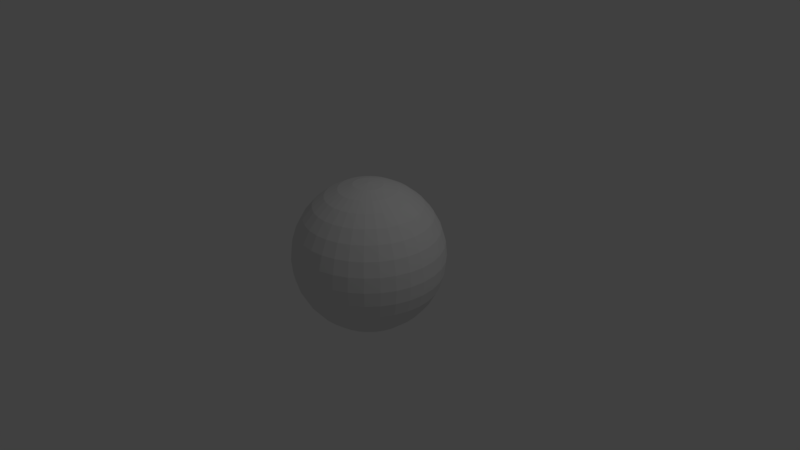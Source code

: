 # Source: sphere_tex.blend  (saved by Blender 2.78.0; exported with 4.5.12 LTS)
import bpy
from mathutils import Matrix  # noqa: F401  (used for matrix-valued properties, if any)

bpy.ops.wm.read_factory_settings(use_empty=True)
scene = bpy.context.scene
scene.name = 'Scene'

# ---- collections
col_collection_1 = bpy.data.collections.new('Collection 1'); scene.collection.children.link(col_collection_1)

# ---- materials (node trees are filled in below, after node groups)
mat_material_001 = bpy.data.materials.new('Material.001')
mat_material_001.alpha_threshold = 0.0
mat_material_001.use_transparent_shadow = False
mat_material_001.roughness = 0.5

# ---- material node trees

# ---- world
world_world = bpy.data.worlds.new('World'); scene.world = world_world
world_world.color = (0.05088, 0.05088, 0.05088)
world_world.use_sun_shadow = False
world_world.sun_shadow_jitter_overblur = 0.0
world_world.cycles.sampling_method = 'MANUAL'

# ---- cameras
cam_camera = bpy.data.cameras.new('Camera')
cam_camera.clip_end = 100.0
cam_camera.lens = 35.0
cam_camera.sensor_width = 32.0
cam_camera.sensor_height = 18.0
cam_camera.ortho_scale = 7.314
cam_camera.dof.focus_distance = 0.0
cam_camera.dof.aperture_fstop = 128.0

# ---- lights
light_lamp = bpy.data.lights.new('Lamp', 'POINT')
light_lamp.transmission_factor = 0.0
light_lamp.cutoff_distance = 30.0
light_lamp.energy = 100.0
light_lamp.shadow_buffer_clip_start = 1.001
light_lamp.shadow_soft_size = 0.1
light_lamp.shadow_maximum_resolution = 0.006
light_lamp.use_absolute_resolution = True

# ---- meshes
me_sphere = bpy.data.meshes.new('Sphere')
me_sphere.from_pydata([(0.03806, 0.1913, 0.9808), (0.07466, 0.3753, 0.9239), (0.1084, 0.5449, 0.8315), (0.1379, 0.6935, 0.7071), (0.1622, 0.8155, 0.5556), (0.1802, 0.9061, 0.3827), (0.1913, 0.9619, 0.1951), (0.1951, 0.9808, 7.55e-08), (0.1913, 0.9619, -0.1951), (0.1802, 0.9061, -0.3827), (0.1622, 0.8155, -0.5556), (0.1379, 0.6935, -0.7071), (0.1084, 0.5449, -0.8315), (0.07466, 0.3753, -0.9239), (0.03806, 0.1913, -0.9808), (0.07466, 0.1802, 0.9808), (0.1464, 0.3536, 0.9239), (0.2126, 0.5133, 0.8315), (0.2706, 0.6533, 0.7071), (0.3182, 0.7682, 0.5556), (0.3536, 0.8536, 0.3827), (0.3753, 0.9061, 0.1951), (0.3827, 0.9239, 7.55e-08), (0.3753, 0.9061, -0.1951), (0.3536, 0.8536, -0.3827), (0.3182, 0.7682, -0.5556), (0.2706, 0.6533, -0.7071), (0.2126, 0.5133, -0.8315), (0.1464, 0.3536, -0.9239), (0.07466, 0.1802, -0.9808), (0.1084, 0.1622, 0.9808), (0.2126, 0.3182, 0.9239), (0.3087, 0.4619, 0.8315), (0.3928, 0.5879, 0.7071), (0.4619, 0.6913, 0.5556), (0.5133, 0.7682, 0.3827), (0.5449, 0.8155, 0.1951), (0.5556, 0.8315, 7.55e-08), (0.5449, 0.8155, -0.1951), (0.5133, 0.7682, -0.3827), (0.4619, 0.6913, -0.5556), (0.3928, 0.5879, -0.7071), (0.3087, 0.4619, -0.8315), (0.2126, 0.3182, -0.9239), (0.1084, 0.1622, -0.9808), (0.1379, 0.1379, 0.9808), (0.2706, 0.2706, 0.9239), (0.3928, 0.3928, 0.8315), (0.5, 0.5, 0.7071), (0.5879, 0.5879, 0.5556), (0.6533, 0.6533, 0.3827), (0.6935, 0.6935, 0.1951), (0.7071, 0.7071, 7.55e-08), (0.6935, 0.6935, -0.1951), (0.6533, 0.6533, -0.3827), (0.5879, 0.5879, -0.5556), (0.5, 0.5, -0.7071), (0.3928, 0.3928, -0.8315), (0.2706, 0.2706, -0.9239), (0.1379, 0.1379, -0.9808), (0.1622, 0.1084, 0.9808), (0.3182, 0.2126, 0.9239), (0.4619, 0.3087, 0.8315), (0.5879, 0.3928, 0.7071), (0.6913, 0.4619, 0.5556), (0.7682, 0.5133, 0.3827), (0.8155, 0.5449, 0.1951), (0.8315, 0.5556, 7.55e-08), (0.8155, 0.5449, -0.1951), (0.7682, 0.5133, -0.3827), (0.6913, 0.4619, -0.5556), (0.5879, 0.3928, -0.7071), (0.4619, 0.3087, -0.8315), (0.3182, 0.2126, -0.9239), (0.1622, 0.1084, -0.9808), (0.1802, 0.07466, 0.9808), (0.3536, 0.1464, 0.9239), (0.5133, 0.2126, 0.8315), (0.6533, 0.2706, 0.7071), (0.7682, 0.3182, 0.5556), (0.8536, 0.3536, 0.3827), (0.9061, 0.3753, 0.1951), (0.9239, 0.3827, 7.55e-08), (0.9061, 0.3753, -0.1951), (0.8536, 0.3536, -0.3827), (0.7682, 0.3182, -0.5556), (0.6533, 0.2706, -0.7071), (0.5133, 0.2126, -0.8315), (0.3536, 0.1464, -0.9239), (0.1802, 0.07466, -0.9808), (0.1913, 0.03806, 0.9808), (0.3753, 0.07466, 0.9239), (0.5449, 0.1084, 0.8315), (0.6935, 0.1379, 0.7071), (0.8155, 0.1622, 0.5556), (0.9061, 0.1802, 0.3827), (0.9619, 0.1913, 0.1951), (0.9808, 0.1951, 7.55e-08), (0.9619, 0.1913, -0.1951), (0.9061, 0.1802, -0.3827), (0.8155, 0.1622, -0.5556), (0.6935, 0.1379, -0.7071), (0.5449, 0.1084, -0.8315), (0.3753, 0.07466, -0.9239), (0.1913, 0.03806, -0.9808), (0.1951, -3.266e-07, 0.9808), (0.3827, -3.192e-07, 0.9239), (0.5556, -3.117e-07, 0.8315), (0.7071, -3.192e-07, 0.7071), (0.8315, -3.341e-07, 0.5556), (0.9239, -2.745e-07, 0.3827), (0.9808, -3.937e-07, 0.1951), (1.0, -3.788e-07, 7.55e-08), (0.9808, -3.937e-07, -0.1951), (0.9239, -2.298e-07, -0.3827), (0.8315, -3.341e-07, -0.5556), (0.7071, -3.192e-07, -0.7071), (0.5556, -3.415e-07, -0.8315), (0.3827, -3.043e-07, -0.9239), (0.1951, -3.08e-07, -0.9808), (0.1913, -0.03806, 0.9808), (0.3753, -0.07466, 0.9239), (0.5449, -0.1084, 0.8315), (0.6935, -0.138, 0.7071), (0.8155, -0.1622, 0.5556), (0.9061, -0.1802, 0.3827), (0.9619, -0.1913, 0.1951), (0.9808, -0.1951, 7.55e-08), (0.9619, -0.1913, -0.1951), (0.9061, -0.1802, -0.3827), (0.8155, -0.1622, -0.5556), (0.6935, -0.138, -0.7071), (0.5449, -0.1084, -0.8315), (0.3753, -0.07466, -0.9239), (0.1913, -0.03806, -0.9808), (0.1802, -0.07466, 0.9808), (0.3536, -0.1464, 0.9239), (0.5133, -0.2126, 0.8315), (0.6533, -0.2706, 0.7071), (0.7682, -0.3182, 0.5556), (0.8536, -0.3536, 0.3827), (0.9061, -0.3753, 0.1951), (0.9239, -0.3827, 7.55e-08), (0.9061, -0.3753, -0.1951), (0.8536, -0.3536, -0.3827), (0.7682, -0.3182, -0.5556), (0.6533, -0.2706, -0.7071), (0.5133, -0.2126, -0.8315), (0.3536, -0.1464, -0.9239), (0.1802, -0.07466, -0.9808), (0.1622, -0.1084, 0.9808), (0.3182, -0.2126, 0.9239), (0.4619, -0.3087, 0.8315), (0.5879, -0.3928, 0.7071), (0.6913, -0.4619, 0.5556), (0.7682, -0.5133, 0.3827), (0.8155, -0.5449, 0.1951), (0.8315, -0.5556, 7.55e-08), (0.8155, -0.5449, -0.1951), (0.7682, -0.5133, -0.3827), (0.6913, -0.4619, -0.5556), (0.5879, -0.3928, -0.7071), (0.4619, -0.3087, -0.8315), (0.3182, -0.2126, -0.9239), (0.1622, -0.1084, -0.9808), (0.1379, -0.138, 0.9808), (0.2706, -0.2706, 0.9239), (0.3928, -0.3928, 0.8315), (0.5, -0.5, 0.7071), (0.5879, -0.5879, 0.5556), (0.6533, -0.6533, 0.3827), (0.6935, -0.6935, 0.1951), (0.7071, -0.7071, 7.55e-08), (0.6935, -0.6935, -0.1951), (0.6533, -0.6533, -0.3827), (0.5879, -0.5879, -0.5556), (0.5, -0.5, -0.7071), (0.3928, -0.3928, -0.8315), (0.2706, -0.2706, -0.9239), (0.1379, -0.138, -0.9808), (0.1084, -0.1622, 0.9808), (0.2126, -0.3182, 0.9239), (0.3087, -0.4619, 0.8315), (0.3928, -0.5879, 0.7071), (0.4619, -0.6913, 0.5556), (0.5133, -0.7682, 0.3827), (0.5449, -0.8155, 0.1951), (0.5556, -0.8315, 7.55e-08), (0.5449, -0.8155, -0.1951), (0.5133, -0.7682, -0.3827), (0.4619, -0.6913, -0.5556), (0.3928, -0.5879, -0.7071), (0.3087, -0.4619, -0.8315), (0.2126, -0.3182, -0.9239), (0.1084, -0.1622, -0.9808), (0.07466, -0.1802, 0.9808), (0.1464, -0.3536, 0.9239), (0.2126, -0.5133, 0.8315), (0.2706, -0.6533, 0.7071), (0.3182, -0.7682, 0.5556), (0.3536, -0.8536, 0.3827), (0.3753, -0.9061, 0.1951), (0.3827, -0.9239, 7.55e-08), (0.3753, -0.9061, -0.1951), (0.3536, -0.8536, -0.3827), (0.3182, -0.7682, -0.5556), (0.2706, -0.6533, -0.7071), (0.2126, -0.5133, -0.8315), (0.1464, -0.3536, -0.9239), (0.07466, -0.1802, -0.9808), (0.03806, -0.1913, 0.9808), (0.07466, -0.3753, 0.9239), (0.1084, -0.5449, 0.8315), (0.1379, -0.6935, 0.7071), (0.1622, -0.8155, 0.5556), (0.1802, -0.9061, 0.3827), (0.1913, -0.9619, 0.1951), (0.1951, -0.9808, 7.55e-08), (0.1913, -0.9619, -0.1951), (0.1802, -0.9061, -0.3827), (0.1622, -0.8155, -0.5556), (0.1379, -0.6935, -0.7071), (0.1084, -0.5449, -0.8315), (0.07466, -0.3753, -0.9239), (0.03806, -0.1913, -0.9808), (-7.212e-09, -0.1951, 0.9808), (4.122e-08, -0.3827, 0.9239), (2.632e-08, -0.5556, 0.8315), (-2.584e-08, -0.7071, 0.7071), (-8.544e-08, -0.8315, 0.5556), (6.357e-08, -0.9239, 0.3827), (-8.544e-08, -0.9808, 0.1951), (-1.003e-07, -1.0, 7.55e-08), (-8.544e-08, -0.9808, -0.1951), (6.357e-08, -0.9239, -0.3827), (-8.544e-08, -0.8315, -0.5556), (-2.584e-08, -0.7071, -0.7071), (-1.094e-08, -0.5556, -0.8315), (3.964e-09, -0.3827, -0.9239), (3.964e-09, -0.1951, -0.9808), (-0.03806, -0.1913, 0.9808), (-0.07466, -0.3753, 0.9239), (-0.1084, -0.5449, 0.8315), (-0.1379, -0.6935, 0.7071), (-0.1622, -0.8155, 0.5556), (-0.1802, -0.9061, 0.3827), (-0.1913, -0.9619, 0.1951), (-0.1951, -0.9808, 7.55e-08), (-0.1913, -0.9619, -0.1951), (-0.1802, -0.9061, -0.3827), (-0.1622, -0.8155, -0.5556), (-0.1379, -0.6935, -0.7071), (-0.1084, -0.5449, -0.8315), (-0.07466, -0.3753, -0.9239), (-0.03806, -0.1913, -0.9808), (-0.07466, -0.1802, 0.9808), (-0.1464, -0.3536, 0.9239), (-0.2126, -0.5133, 0.8315), (-0.2706, -0.6533, 0.7071), (-0.3182, -0.7682, 0.5556), (-0.3536, -0.8536, 0.3827), (-0.3753, -0.9061, 0.1951), (-0.3827, -0.9239, 7.55e-08), (-0.3753, -0.9061, -0.1951), (-0.3536, -0.8536, -0.3827), (-0.3182, -0.7682, -0.5556), (-0.2706, -0.6533, -0.7071), (-0.2126, -0.5133, -0.8315), (-0.1464, -0.3536, -0.9239), (-0.07466, -0.1802, -0.9808), (-0.1084, -0.1622, 0.9808), (-0.2126, -0.3182, 0.9239), (-0.3087, -0.4619, 0.8315), (-0.3928, -0.5879, 0.7071), (-0.4619, -0.6913, 0.5556), (-0.5133, -0.7682, 0.3827), (-0.5449, -0.8155, 0.1951), (-0.5556, -0.8315, 7.55e-08), (-0.5449, -0.8155, -0.1951), (-0.5133, -0.7682, -0.3827), (-0.4619, -0.6913, -0.5556), (-0.3928, -0.5879, -0.7071), (-0.3087, -0.4619, -0.8315), (-0.2126, -0.3182, -0.9239), (-0.1084, -0.1622, -0.9808), (-0.1379, -0.138, 0.9808), (-0.2706, -0.2706, 0.9239), (-0.3928, -0.3928, 0.8315), (-0.5, -0.5, 0.7071), (-0.5879, -0.5879, 0.5556), (-0.6533, -0.6533, 0.3827), (-0.6935, -0.6935, 0.1951), (-0.7071, -0.7071, 7.55e-08), (-0.6935, -0.6935, -0.1951), (-0.6533, -0.6533, -0.3827), (-0.5879, -0.5879, -0.5556), (-0.5, -0.5, -0.7071), (-0.3928, -0.3928, -0.8315), (-0.2706, -0.2706, -0.9239), (-0.1379, -0.1379, -0.9808), (-2.709e-07, -5.069e-07, 1.0), (-0.1622, -0.1084, 0.9808), (-0.3182, -0.2126, 0.9239), (-0.4619, -0.3087, 0.8315), (-0.5879, -0.3928, 0.7071), (-0.6913, -0.4619, 0.5556), (-0.7682, -0.5133, 0.3827), (-0.8155, -0.5449, 0.1951), (-0.8315, -0.5556, 7.55e-08), (-0.8155, -0.5449, -0.1951), (-0.7682, -0.5133, -0.3827), (-0.6913, -0.4619, -0.5556), (-0.5879, -0.3928, -0.7071), (-0.4619, -0.3087, -0.8315), (-0.3182, -0.2126, -0.9239), (-0.1622, -0.1084, -0.9808), (-0.1802, -0.07466, 0.9808), (-0.3536, -0.1464, 0.9239), (-0.5133, -0.2126, 0.8315), (-0.6533, -0.2706, 0.7071), (-0.7682, -0.3182, 0.5556), (-0.8536, -0.3536, 0.3827), (-0.9061, -0.3753, 0.1951), (-0.9239, -0.3827, 7.55e-08), (-0.9061, -0.3753, -0.1951), (-0.8536, -0.3536, -0.3827), (-0.7682, -0.3182, -0.5556), (-0.6533, -0.2706, -0.7071), (-0.5133, -0.2126, -0.8315), (-0.3536, -0.1464, -0.9239), (-0.1802, -0.07466, -0.9808), (-0.1913, -0.03806, 0.9808), (-0.3753, -0.07466, 0.9239), (-0.5449, -0.1084, 0.8315), (-0.6935, -0.1379, 0.7071), (-0.8155, -0.1622, 0.5556), (-0.9061, -0.1802, 0.3827), (-0.9619, -0.1913, 0.1951), (-0.9808, -0.1951, 7.55e-08), (-0.9619, -0.1913, -0.1951), (-0.9061, -0.1802, -0.3827), (-0.8155, -0.1622, -0.5556), (-0.6935, -0.1379, -0.7071), (-0.5449, -0.1084, -0.8315), (-0.3753, -0.07466, -0.9239), (-0.1913, -0.03806, -0.9808), (-0.1951, -3.117e-07, 0.9808), (-0.3827, -2.819e-07, 0.9239), (-0.5556, -2.819e-07, 0.8315), (-0.7071, -1.851e-07, 0.7071), (-0.8315, -1.404e-07, 0.5556), (-0.9239, -3.192e-07, 0.3827), (-0.9808, -9.567e-08, 0.1951), (-1.0, -1.404e-07, 7.55e-08), (-0.9808, -9.567e-08, -0.1951), (-0.9239, -3.192e-07, -0.3827), (-0.8315, -1.404e-07, -0.5556), (-0.7071, -1.851e-07, -0.7071), (-0.5556, -2.596e-07, -0.8315), (-0.3827, -2.521e-07, -0.9239), (-0.1951, -3.155e-07, -0.9808), (-0.1913, 0.03806, 0.9808), (-0.3753, 0.07466, 0.9239), (-0.5449, 0.1084, 0.8315), (-0.6935, 0.1379, 0.7071), (-0.8155, 0.1622, 0.5556), (-0.9061, 0.1802, 0.3827), (-0.9619, 0.1913, 0.1951), (-0.9808, 0.1951, 7.55e-08), (-0.9619, 0.1913, -0.1951), (-0.9061, 0.1802, -0.3827), (-0.8155, 0.1622, -0.5556), (-0.6935, 0.1379, -0.7071), (-0.5449, 0.1084, -0.8315), (-0.3753, 0.07466, -0.9239), (-0.1913, 0.03806, -0.9808), (-0.1802, 0.07466, 0.9808), (-0.3536, 0.1464, 0.9239), (-0.5133, 0.2126, 0.8315), (-0.6533, 0.2706, 0.7071), (-0.7682, 0.3182, 0.5556), (-0.8536, 0.3536, 0.3827), (-0.9061, 0.3753, 0.1951), (-0.9239, 0.3827, 7.55e-08), (-0.9061, 0.3753, -0.1951), (-0.8536, 0.3536, -0.3827), (-0.7682, 0.3182, -0.5556), (-0.6533, 0.2706, -0.7071), (-0.5133, 0.2126, -0.8315), (-0.3536, 0.1464, -0.9239), (-0.1802, 0.07466, -0.9808), (-0.1622, 0.1084, 0.9808), (-0.3182, 0.2126, 0.9239), (-0.4619, 0.3087, 0.8315), (-0.5879, 0.3928, 0.7071), (-0.6913, 0.4619, 0.5556), (-0.7682, 0.5133, 0.3827), (-0.8155, 0.5449, 0.1951), (-0.8315, 0.5556, 7.55e-08), (-0.8155, 0.5449, -0.1951), (-0.7682, 0.5133, -0.3827), (-0.6913, 0.4619, -0.5556), (-0.5879, 0.3928, -0.7071), (-0.4619, 0.3087, -0.8315), (-0.3182, 0.2126, -0.9239), (-0.1622, 0.1084, -0.9808), (-0.1379, 0.1379, 0.9808), (-0.2706, 0.2706, 0.9239), (-0.3928, 0.3928, 0.8315), (-0.5, 0.5, 0.7071), (-0.5879, 0.5879, 0.5556), (-0.6533, 0.6533, 0.3827), (-0.6935, 0.6935, 0.1951), (-0.7071, 0.7071, 7.55e-08), (-0.6935, 0.6935, -0.1951), (-0.6533, 0.6533, -0.3827), (-0.5879, 0.5879, -0.5556), (-0.5, 0.5, -0.7071), (-0.3928, 0.3928, -0.8315), (-0.2706, 0.2706, -0.9239), (-0.1379, 0.1379, -0.9808), (-0.1084, 0.1622, 0.9808), (-0.2126, 0.3182, 0.9239), (-0.3087, 0.4619, 0.8315), (-0.3928, 0.5879, 0.7071), (-0.4619, 0.6913, 0.5556), (-0.5133, 0.7682, 0.3827), (-0.5449, 0.8155, 0.1951), (-0.5556, 0.8315, 7.55e-08), (-0.5449, 0.8155, -0.1951), (-0.5133, 0.7682, -0.3827), (-0.4619, 0.6913, -0.5556), (-0.3928, 0.5879, -0.7071), (-0.3087, 0.4619, -0.8315), (-0.2126, 0.3182, -0.9239), (-0.1084, 0.1622, -0.9808), (-0.07466, 0.1802, 0.9808), (-0.1464, 0.3536, 0.9239), (-0.2126, 0.5133, 0.8315), (-0.2706, 0.6533, 0.7071), (-0.3182, 0.7682, 0.5556), (-0.3536, 0.8536, 0.3827), (-0.3753, 0.9061, 0.1951), (-0.3827, 0.9239, 7.55e-08), (-0.3753, 0.9061, -0.1951), (-0.3536, 0.8536, -0.3827), (-0.3182, 0.7682, -0.5556), (-0.2706, 0.6533, -0.7071), (-0.2126, 0.5133, -0.8315), (-0.1464, 0.3536, -0.9239), (-0.07466, 0.1802, -0.9808), (-0.03806, 0.1913, 0.9808), (-0.07466, 0.3753, 0.9239), (-0.1084, 0.5449, 0.8315), (-0.1379, 0.6935, 0.7071), (-0.1622, 0.8155, 0.5556), (-0.1802, 0.9061, 0.3827), (-0.1913, 0.9619, 0.1951), (-0.1951, 0.9808, 7.55e-08), (-0.1913, 0.9619, -0.1951), (-0.1802, 0.9061, -0.3827), (-0.1622, 0.8155, -0.5556), (-0.1379, 0.6935, -0.7071), (-0.1084, 0.5449, -0.8315), (-0.07466, 0.3753, -0.9239), (-0.03806, 0.1913, -0.9808), (3.749e-08, 0.1951, 0.9808), (7.847e-08, 0.3827, 0.9239), (1.083e-07, 0.5556, 0.8315), (1.53e-07, 0.7071, 0.7071), (2.722e-07, 0.8315, 0.5556), (6.357e-08, 0.9239, 0.3827), (2.573e-07, 0.9808, 0.1951), (2.722e-07, 1.0, 7.55e-08), (2.573e-07, 0.9808, -0.1951), (6.357e-08, 0.9239, -0.3827), (2.722e-07, 0.8315, -0.5556), (1.53e-07, 0.7071, -0.7071), (1.232e-07, 0.5556, -0.8315), (7.847e-08, 0.3827, -0.9239), (1.514e-08, 0.1951, -0.9808), (0.0, -3.258e-07, -1.0)], [], [(473, 472, 6, 7), (466, 300, 0), (481, 480, 14), (474, 473, 7, 8), (467, 466, 0, 1), (475, 474, 8, 9), (468, 467, 1, 2), (476, 475, 9, 10), (469, 468, 2, 3), (477, 476, 10, 11), (470, 469, 3, 4), (478, 477, 11, 12), (471, 470, 4, 5), (479, 478, 12, 13), (472, 471, 5, 6), (480, 479, 13, 14), (6, 5, 20, 21), (14, 13, 28, 29), (7, 6, 21, 22), (0, 300, 15), (481, 14, 29), (8, 7, 22, 23), (1, 0, 15, 16), (9, 8, 23, 24), (2, 1, 16, 17), (10, 9, 24, 25), (3, 2, 17, 18), (11, 10, 25, 26), (4, 3, 18, 19), (12, 11, 26, 27), (5, 4, 19, 20), (13, 12, 27, 28), (25, 24, 39, 40), (18, 17, 32, 33), (26, 25, 40, 41), (19, 18, 33, 34), (27, 26, 41, 42), (20, 19, 34, 35), (28, 27, 42, 43), (21, 20, 35, 36), (29, 28, 43, 44), (22, 21, 36, 37), (15, 300, 30), (481, 29, 44), (23, 22, 37, 38), (16, 15, 30, 31), (24, 23, 38, 39), (17, 16, 31, 32), (44, 43, 58, 59), (37, 36, 51, 52), (30, 300, 45), (481, 44, 59), (38, 37, 52, 53), (31, 30, 45, 46), (39, 38, 53, 54), (32, 31, 46, 47), (40, 39, 54, 55), (33, 32, 47, 48), (41, 40, 55, 56), (34, 33, 48, 49), (42, 41, 56, 57), (35, 34, 49, 50), (43, 42, 57, 58), (36, 35, 50, 51), (48, 47, 62, 63), (56, 55, 70, 71), (49, 48, 63, 64), (57, 56, 71, 72), (50, 49, 64, 65), (58, 57, 72, 73), (51, 50, 65, 66), (59, 58, 73, 74), (52, 51, 66, 67), (45, 300, 60), (481, 59, 74), (53, 52, 67, 68), (46, 45, 60, 61), (54, 53, 68, 69), (47, 46, 61, 62), (55, 54, 69, 70), (67, 66, 81, 82), (60, 300, 75), (481, 74, 89), (68, 67, 82, 83), (61, 60, 75, 76), (69, 68, 83, 84), (62, 61, 76, 77), (70, 69, 84, 85), (63, 62, 77, 78), (71, 70, 85, 86), (64, 63, 78, 79), (72, 71, 86, 87), (65, 64, 79, 80), (73, 72, 87, 88), (66, 65, 80, 81), (74, 73, 88, 89), (86, 85, 100, 101), (79, 78, 93, 94), (87, 86, 101, 102), (80, 79, 94, 95), (88, 87, 102, 103), (81, 80, 95, 96), (89, 88, 103, 104), (82, 81, 96, 97), (75, 300, 90), (481, 89, 104), (83, 82, 97, 98), (76, 75, 90, 91), (84, 83, 98, 99), (77, 76, 91, 92), (85, 84, 99, 100), (78, 77, 92, 93), (481, 104, 119), (98, 97, 112, 113), (91, 90, 105, 106), (99, 98, 113, 114), (92, 91, 106, 107), (100, 99, 114, 115), (93, 92, 107, 108), (101, 100, 115, 116), (94, 93, 108, 109), (102, 101, 116, 117), (95, 94, 109, 110), (103, 102, 117, 118), (96, 95, 110, 111), (104, 103, 118, 119), (97, 96, 111, 112), (90, 300, 105), (117, 116, 131, 132), (110, 109, 124, 125), (118, 117, 132, 133), (111, 110, 125, 126), (119, 118, 133, 134), (112, 111, 126, 127), (105, 300, 120), (481, 119, 134), (113, 112, 127, 128), (106, 105, 120, 121), (114, 113, 128, 129), (107, 106, 121, 122), (115, 114, 129, 130), (108, 107, 122, 123), (116, 115, 130, 131), (109, 108, 123, 124), (121, 120, 135, 136), (129, 128, 143, 144), (122, 121, 136, 137), (130, 129, 144, 145), (123, 122, 137, 138), (131, 130, 145, 146), (124, 123, 138, 139), (132, 131, 146, 147), (125, 124, 139, 140), (133, 132, 147, 148), (126, 125, 140, 141), (134, 133, 148, 149), (127, 126, 141, 142), (120, 300, 135), (481, 134, 149), (128, 127, 142, 143), (140, 139, 154, 155), (148, 147, 162, 163), (141, 140, 155, 156), (149, 148, 163, 164), (142, 141, 156, 157), (135, 300, 150), (481, 149, 164), (143, 142, 157, 158), (136, 135, 150, 151), (144, 143, 158, 159), (137, 136, 151, 152), (145, 144, 159, 160), (138, 137, 152, 153), (146, 145, 160, 161), (139, 138, 153, 154), (147, 146, 161, 162), (159, 158, 173, 174), (152, 151, 166, 167), (160, 159, 174, 175), (153, 152, 167, 168), (161, 160, 175, 176), (154, 153, 168, 169), (162, 161, 176, 177), (155, 154, 169, 170), (163, 162, 177, 178), (156, 155, 170, 171), (164, 163, 178, 179), (157, 156, 171, 172), (150, 300, 165), (481, 164, 179), (158, 157, 172, 173), (151, 150, 165, 166), (178, 177, 192, 193), (171, 170, 185, 186), (179, 178, 193, 194), (172, 171, 186, 187), (165, 300, 180), (481, 179, 194), (173, 172, 187, 188), (166, 165, 180, 181), (174, 173, 188, 189), (167, 166, 181, 182), (175, 174, 189, 190), (168, 167, 182, 183), (176, 175, 190, 191), (169, 168, 183, 184), (177, 176, 191, 192), (170, 169, 184, 185), (182, 181, 196, 197), (190, 189, 204, 205), (183, 182, 197, 198), (191, 190, 205, 206), (184, 183, 198, 199), (192, 191, 206, 207), (185, 184, 199, 200), (193, 192, 207, 208), (186, 185, 200, 201), (194, 193, 208, 209), (187, 186, 201, 202), (180, 300, 195), (481, 194, 209), (188, 187, 202, 203), (181, 180, 195, 196), (189, 188, 203, 204), (201, 200, 215, 216), (209, 208, 223, 224), (202, 201, 216, 217), (195, 300, 210), (481, 209, 224), (203, 202, 217, 218), (196, 195, 210, 211), (204, 203, 218, 219), (197, 196, 211, 212), (205, 204, 219, 220), (198, 197, 212, 213), (206, 205, 220, 221), (199, 198, 213, 214), (207, 206, 221, 222), (200, 199, 214, 215), (208, 207, 222, 223), (220, 219, 234, 235), (213, 212, 227, 228), (221, 220, 235, 236), (214, 213, 228, 229), (222, 221, 236, 237), (215, 214, 229, 230), (223, 222, 237, 238), (216, 215, 230, 231), (224, 223, 238, 239), (217, 216, 231, 232), (210, 300, 225), (481, 224, 239), (218, 217, 232, 233), (211, 210, 225, 226), (219, 218, 233, 234), (212, 211, 226, 227), (239, 238, 253, 254), (232, 231, 246, 247), (225, 300, 240), (481, 239, 254), (233, 232, 247, 248), (226, 225, 240, 241), (234, 233, 248, 249), (227, 226, 241, 242), (235, 234, 249, 250), (228, 227, 242, 243), (236, 235, 250, 251), (229, 228, 243, 244), (237, 236, 251, 252), (230, 229, 244, 245), (238, 237, 252, 253), (231, 230, 245, 246), (251, 250, 265, 266), (244, 243, 258, 259), (252, 251, 266, 267), (245, 244, 259, 260), (253, 252, 267, 268), (246, 245, 260, 261), (254, 253, 268, 269), (247, 246, 261, 262), (240, 300, 255), (481, 254, 269), (248, 247, 262, 263), (241, 240, 255, 256), (249, 248, 263, 264), (242, 241, 256, 257), (250, 249, 264, 265), (243, 242, 257, 258), (255, 300, 270), (481, 269, 284), (263, 262, 277, 278), (256, 255, 270, 271), (264, 263, 278, 279), (257, 256, 271, 272), (265, 264, 279, 280), (258, 257, 272, 273), (266, 265, 280, 281), (259, 258, 273, 274), (267, 266, 281, 282), (260, 259, 274, 275), (268, 267, 282, 283), (261, 260, 275, 276), (269, 268, 283, 284), (262, 261, 276, 277), (274, 273, 288, 289), (282, 281, 296, 297), (275, 274, 289, 290), (283, 282, 297, 298), (276, 275, 290, 291), (284, 283, 298, 299), (277, 276, 291, 292), (270, 300, 285), (481, 284, 299), (278, 277, 292, 293), (271, 270, 285, 286), (279, 278, 293, 294), (272, 271, 286, 287), (280, 279, 294, 295), (273, 272, 287, 288), (281, 280, 295, 296), (293, 292, 308, 309), (286, 285, 301, 302), (294, 293, 309, 310), (287, 286, 302, 303), (295, 294, 310, 311), (288, 287, 303, 304), (296, 295, 311, 312), (289, 288, 304, 305), (297, 296, 312, 313), (290, 289, 305, 306), (298, 297, 313, 314), (291, 290, 306, 307), (299, 298, 314, 315), (292, 291, 307, 308), (285, 300, 301), (481, 299, 315), (313, 312, 327, 328), (306, 305, 320, 321), (314, 313, 328, 329), (307, 306, 321, 322), (315, 314, 329, 330), (308, 307, 322, 323), (301, 300, 316), (481, 315, 330), (309, 308, 323, 324), (302, 301, 316, 317), (310, 309, 324, 325), (303, 302, 317, 318), (311, 310, 325, 326), (304, 303, 318, 319), (312, 311, 326, 327), (305, 304, 319, 320), (317, 316, 331, 332), (325, 324, 339, 340), (318, 317, 332, 333), (326, 325, 340, 341), (319, 318, 333, 334), (327, 326, 341, 342), (320, 319, 334, 335), (328, 327, 342, 343), (321, 320, 335, 336), (329, 328, 343, 344), (322, 321, 336, 337), (330, 329, 344, 345), (323, 322, 337, 338), (316, 300, 331), (481, 330, 345), (324, 323, 338, 339), (336, 335, 350, 351), (344, 343, 358, 359), (337, 336, 351, 352), (345, 344, 359, 360), (338, 337, 352, 353), (331, 300, 346), (481, 345, 360), (339, 338, 353, 354), (332, 331, 346, 347), (340, 339, 354, 355), (333, 332, 347, 348), (341, 340, 355, 356), (334, 333, 348, 349), (342, 341, 356, 357), (335, 334, 349, 350), (343, 342, 357, 358), (355, 354, 369, 370), (348, 347, 362, 363), (356, 355, 370, 371), (349, 348, 363, 364), (357, 356, 371, 372), (350, 349, 364, 365), (358, 357, 372, 373), (351, 350, 365, 366), (359, 358, 373, 374), (352, 351, 366, 367), (360, 359, 374, 375), (353, 352, 367, 368), (346, 300, 361), (481, 360, 375), (354, 353, 368, 369), (347, 346, 361, 362), (374, 373, 388, 389), (367, 366, 381, 382), (375, 374, 389, 390), (368, 367, 382, 383), (361, 300, 376), (481, 375, 390), (369, 368, 383, 384), (362, 361, 376, 377), (370, 369, 384, 385), (363, 362, 377, 378), (371, 370, 385, 386), (364, 363, 378, 379), (372, 371, 386, 387), (365, 364, 379, 380), (373, 372, 387, 388), (366, 365, 380, 381), (386, 385, 400, 401), (379, 378, 393, 394), (387, 386, 401, 402), (380, 379, 394, 395), (388, 387, 402, 403), (381, 380, 395, 396), (389, 388, 403, 404), (382, 381, 396, 397), (390, 389, 404, 405), (383, 382, 397, 398), (376, 300, 391), (481, 390, 405), (384, 383, 398, 399), (377, 376, 391, 392), (385, 384, 399, 400), (378, 377, 392, 393), (405, 404, 419, 420), (398, 397, 412, 413), (391, 300, 406), (481, 405, 420), (399, 398, 413, 414), (392, 391, 406, 407), (400, 399, 414, 415), (393, 392, 407, 408), (401, 400, 415, 416), (394, 393, 408, 409), (402, 401, 416, 417), (395, 394, 409, 410), (403, 402, 417, 418), (396, 395, 410, 411), (404, 403, 418, 419), (397, 396, 411, 412), (409, 408, 423, 424), (417, 416, 431, 432), (410, 409, 424, 425), (418, 417, 432, 433), (411, 410, 425, 426), (419, 418, 433, 434), (412, 411, 426, 427), (420, 419, 434, 435), (413, 412, 427, 428), (406, 300, 421), (481, 420, 435), (414, 413, 428, 429), (407, 406, 421, 422), (415, 414, 429, 430), (408, 407, 422, 423), (416, 415, 430, 431), (428, 427, 442, 443), (421, 300, 436), (481, 435, 450), (429, 428, 443, 444), (422, 421, 436, 437), (430, 429, 444, 445), (423, 422, 437, 438), (431, 430, 445, 446), (424, 423, 438, 439), (432, 431, 446, 447), (425, 424, 439, 440), (433, 432, 447, 448), (426, 425, 440, 441), (434, 433, 448, 449), (427, 426, 441, 442), (435, 434, 449, 450), (447, 446, 461, 462), (440, 439, 454, 455), (448, 447, 462, 463), (441, 440, 455, 456), (449, 448, 463, 464), (442, 441, 456, 457), (450, 449, 464, 465), (443, 442, 457, 458), (436, 300, 451), (481, 450, 465), (444, 443, 458, 459), (437, 436, 451, 452), (445, 444, 459, 460), (438, 437, 452, 453), (446, 445, 460, 461), (439, 438, 453, 454), (451, 300, 466), (481, 465, 480), (459, 458, 473, 474), (452, 451, 466, 467), (460, 459, 474, 475), (453, 452, 467, 468), (461, 460, 475, 476), (454, 453, 468, 469), (462, 461, 476, 477), (455, 454, 469, 470), (463, 462, 477, 478), (456, 455, 470, 471), (464, 463, 478, 479), (457, 456, 471, 472), (465, 464, 479, 480), (458, 457, 472, 473)])
_uv = me_sphere.uv_layers.new(name='UVMap')
_uv.uv.foreach_set('vector', [0.7367, 0.5512, 0.7289, 0.6103, 0.7049, 0.5889, 0.7097, 0.5299, 0.5089, 0.8868, 0.4499, 0.8723, 0.5089, 0.8748, 0.9026, 0.1122, 0.8468, 0.1526, 0.8379, 0.1439, 0.7442, 0.4917, 0.7367, 0.5512, 0.7097, 0.5299, 0.7204, 0.4715, 0.5821, 0.8695, 0.5089, 0.8868, 0.5089, 0.8748, 0.5711, 0.8496, 0.7542, 0.4326, 0.7442, 0.4917, 0.7204, 0.4715, 0.7293, 0.4128, 0.6429, 0.8305, 0.5821, 0.8695, 0.5711, 0.8496, 0.6218, 0.8079, 0.7635, 0.3736, 0.7542, 0.4326, 0.7293, 0.4128, 0.7389, 0.3546, 0.6723, 0.7798, 0.6429, 0.8305, 0.6218, 0.8079, 0.6491, 0.757, 0.7761, 0.3153, 0.7635, 0.3736, 0.7389, 0.3546, 0.7521, 0.2974, 0.6946, 0.725, 0.6723, 0.7798, 0.6491, 0.757, 0.6702, 0.7025, 0.7919, 0.2582, 0.7761, 0.3153, 0.7521, 0.2974, 0.7709, 0.242, 0.7105, 0.6679, 0.6946, 0.725, 0.6702, 0.7025, 0.6859, 0.6459, 0.8136, 0.2031, 0.7919, 0.2582, 0.7709, 0.242, 0.7973, 0.1897, 0.7289, 0.6103, 0.7105, 0.6679, 0.6859, 0.6459, 0.7049, 0.5889, 0.8468, 0.1526, 0.8136, 0.2031, 0.7973, 0.1897, 0.8379, 0.1439, 0.7049, 0.5889, 0.6859, 0.6459, 0.6653, 0.6235, 0.6806, 0.5663, 0.8379, 0.1439, 0.7973, 0.1897, 0.7812, 0.1743, 0.83, 0.1341, 0.7097, 0.5299, 0.7049, 0.5889, 0.6806, 0.5663, 0.6862, 0.5077, 0.5089, 0.8748, 0.4499, 0.8723, 0.5071, 0.8632, 0.9026, 0.1122, 0.8379, 0.1439, 0.83, 0.1341, 0.7204, 0.4715, 0.7097, 0.5299, 0.6862, 0.5077, 0.6972, 0.4496, 0.5711, 0.8496, 0.5089, 0.8748, 0.5071, 0.8632, 0.561, 0.8311, 0.7293, 0.4128, 0.7204, 0.4715, 0.6972, 0.4496, 0.7038, 0.3912, 0.6218, 0.8079, 0.5711, 0.8496, 0.561, 0.8311, 0.6046, 0.7865, 0.7389, 0.3546, 0.7293, 0.4128, 0.7038, 0.3912, 0.7152, 0.3338, 0.6491, 0.757, 0.6218, 0.8079, 0.6046, 0.7865, 0.6302, 0.7348, 0.7521, 0.2974, 0.7389, 0.3546, 0.7152, 0.3338, 0.7291, 0.2775, 0.6702, 0.7025, 0.6491, 0.757, 0.6302, 0.7348, 0.6485, 0.6799, 0.7709, 0.242, 0.7521, 0.2974, 0.7291, 0.2775, 0.7496, 0.2237, 0.6859, 0.6459, 0.6702, 0.7025, 0.6485, 0.6799, 0.6653, 0.6235, 0.7973, 0.1897, 0.7709, 0.242, 0.7496, 0.2237, 0.7812, 0.1743, 0.7152, 0.3338, 0.7038, 0.3912, 0.6811, 0.3688, 0.6907, 0.3115, 0.6302, 0.7348, 0.6046, 0.7865, 0.5899, 0.7666, 0.6129, 0.7135, 0.7291, 0.2775, 0.7152, 0.3338, 0.6907, 0.3115, 0.7071, 0.2562, 0.6485, 0.6799, 0.6302, 0.7348, 0.6129, 0.7135, 0.6296, 0.6579, 0.7496, 0.2237, 0.7291, 0.2775, 0.7071, 0.2562, 0.7277, 0.2036, 0.6653, 0.6235, 0.6485, 0.6799, 0.6296, 0.6579, 0.6474, 0.6014, 0.7812, 0.1743, 0.7496, 0.2237, 0.7277, 0.2036, 0.7653, 0.1573, 0.6806, 0.5663, 0.6653, 0.6235, 0.6474, 0.6014, 0.6574, 0.5435, 0.83, 0.1341, 0.7812, 0.1743, 0.7653, 0.1573, 0.8233, 0.1233, 0.6862, 0.5077, 0.6806, 0.5663, 0.6574, 0.5435, 0.6656, 0.4852, 0.5071, 0.8632, 0.4499, 0.8723, 0.5041, 0.8524, 0.9026, 0.1122, 0.83, 0.1341, 0.8233, 0.1233, 0.6972, 0.4496, 0.6862, 0.5077, 0.6656, 0.4852, 0.6744, 0.427, 0.561, 0.8311, 0.5071, 0.8632, 0.5041, 0.8524, 0.5515, 0.8141, 0.7038, 0.3912, 0.6972, 0.4496, 0.6744, 0.427, 0.6811, 0.3688, 0.6046, 0.7865, 0.561, 0.8311, 0.5515, 0.8141, 0.5899, 0.7666, 0.8233, 0.1233, 0.7653, 0.1573, 0.7495, 0.1387, 0.8184, 0.1117, 0.6656, 0.4852, 0.6574, 0.5435, 0.6367, 0.5215, 0.6469, 0.4632, 0.5041, 0.8524, 0.4499, 0.8723, 0.5002, 0.8426, 0.9026, 0.1122, 0.8233, 0.1233, 0.8184, 0.1117, 0.6744, 0.427, 0.6656, 0.4852, 0.6469, 0.4632, 0.651, 0.4042, 0.5515, 0.8141, 0.5041, 0.8524, 0.5002, 0.8426, 0.5421, 0.7988, 0.6811, 0.3688, 0.6744, 0.427, 0.651, 0.4042, 0.659, 0.3461, 0.5899, 0.7666, 0.5515, 0.8141, 0.5421, 0.7988, 0.5766, 0.7484, 0.6907, 0.3115, 0.6811, 0.3688, 0.659, 0.3461, 0.6684, 0.2889, 0.6129, 0.7135, 0.5899, 0.7666, 0.5766, 0.7484, 0.5974, 0.6938, 0.7071, 0.2562, 0.6907, 0.3115, 0.6684, 0.2889, 0.681, 0.2334, 0.6296, 0.6579, 0.6129, 0.7135, 0.5974, 0.6938, 0.6128, 0.6372, 0.7277, 0.2036, 0.7071, 0.2562, 0.681, 0.2334, 0.7049, 0.1819, 0.6474, 0.6014, 0.6296, 0.6579, 0.6128, 0.6372, 0.631, 0.5802, 0.7653, 0.1573, 0.7277, 0.2036, 0.7049, 0.1819, 0.7495, 0.1387, 0.6574, 0.5435, 0.6474, 0.6014, 0.631, 0.5802, 0.6367, 0.5215, 0.5974, 0.6938, 0.5766, 0.7484, 0.5639, 0.7322, 0.5828, 0.676, 0.681, 0.2334, 0.6684, 0.2889, 0.643, 0.266, 0.6536, 0.2101, 0.6128, 0.6372, 0.5974, 0.6938, 0.5828, 0.676, 0.5969, 0.6183, 0.7049, 0.1819, 0.681, 0.2334, 0.6536, 0.2101, 0.6822, 0.1594, 0.631, 0.5802, 0.6128, 0.6372, 0.5969, 0.6183, 0.6116, 0.5603, 0.7495, 0.1387, 0.7049, 0.1819, 0.6822, 0.1594, 0.7339, 0.1188, 0.6367, 0.5215, 0.631, 0.5802, 0.6116, 0.5603, 0.6174, 0.5009, 0.8184, 0.1117, 0.7495, 0.1387, 0.7339, 0.1188, 0.8159, 0.09967, 0.6469, 0.4632, 0.6367, 0.5215, 0.6174, 0.5009, 0.6254, 0.4419, 0.5002, 0.8426, 0.4499, 0.8723, 0.4954, 0.8338, 0.9026, 0.1122, 0.8184, 0.1117, 0.8159, 0.09967, 0.651, 0.4042, 0.6469, 0.4632, 0.6254, 0.4419, 0.6295, 0.3825, 0.5421, 0.7988, 0.5002, 0.8426, 0.4954, 0.8338, 0.5326, 0.7853, 0.659, 0.3461, 0.651, 0.4042, 0.6295, 0.3825, 0.6355, 0.3238, 0.5766, 0.7484, 0.5421, 0.7988, 0.5326, 0.7853, 0.5639, 0.7322, 0.6684, 0.2889, 0.659, 0.3461, 0.6355, 0.3238, 0.643, 0.266, 0.6254, 0.4419, 0.6174, 0.5009, 0.5986, 0.4825, 0.603, 0.4223, 0.4954, 0.8338, 0.4499, 0.8723, 0.4899, 0.8263, 0.9026, 0.1122, 0.8159, 0.09967, 0.8166, 0.0875, 0.6295, 0.3825, 0.6254, 0.4419, 0.603, 0.4223, 0.6079, 0.3624, 0.5326, 0.7853, 0.4954, 0.8338, 0.4899, 0.8263, 0.5227, 0.7737, 0.6355, 0.3238, 0.6295, 0.3825, 0.6079, 0.3624, 0.6127, 0.3029, 0.5639, 0.7322, 0.5326, 0.7853, 0.5227, 0.7737, 0.5513, 0.7183, 0.643, 0.266, 0.6355, 0.3238, 0.6127, 0.3029, 0.6144, 0.2437, 0.5828, 0.676, 0.5639, 0.7322, 0.5513, 0.7183, 0.5679, 0.6605, 0.6536, 0.2101, 0.643, 0.266, 0.6144, 0.2437, 0.6276, 0.1874, 0.5969, 0.6183, 0.5828, 0.676, 0.5679, 0.6605, 0.581, 0.6017, 0.6822, 0.1594, 0.6536, 0.2101, 0.6276, 0.1874, 0.6603, 0.1366, 0.6116, 0.5603, 0.5969, 0.6183, 0.581, 0.6017, 0.5919, 0.5424, 0.7339, 0.1188, 0.6822, 0.1594, 0.6603, 0.1366, 0.7182, 0.09781, 0.6174, 0.5009, 0.6116, 0.5603, 0.5919, 0.5424, 0.5986, 0.4825, 0.8159, 0.09967, 0.7339, 0.1188, 0.7182, 0.09781, 0.8166, 0.0875, 0.6276, 0.1874, 0.6144, 0.2437, 0.587, 0.2237, 0.6018, 0.1662, 0.581, 0.6017, 0.5679, 0.6605, 0.5524, 0.6476, 0.5645, 0.5877, 0.6603, 0.1366, 0.6276, 0.1874, 0.6018, 0.1662, 0.6326, 0.1137, 0.5919, 0.5424, 0.581, 0.6017, 0.5645, 0.5877, 0.5725, 0.5273, 0.7182, 0.09781, 0.6603, 0.1366, 0.6326, 0.1137, 0.7025, 0.07586, 0.5986, 0.4825, 0.5919, 0.5424, 0.5725, 0.5273, 0.5794, 0.4667, 0.8166, 0.0875, 0.7182, 0.09781, 0.7025, 0.07586, 0.8218, 0.0757, 0.603, 0.4223, 0.5986, 0.4825, 0.5794, 0.4667, 0.5812, 0.4055, 0.4899, 0.8263, 0.4499, 0.8723, 0.4838, 0.8202, 0.9026, 0.1122, 0.8166, 0.0875, 0.8218, 0.0757, 0.6079, 0.3624, 0.603, 0.4223, 0.5812, 0.4055, 0.5844, 0.3447, 0.5227, 0.7737, 0.4899, 0.8263, 0.4838, 0.8202, 0.5123, 0.7643, 0.6127, 0.3029, 0.6079, 0.3624, 0.5844, 0.3447, 0.584, 0.2837, 0.5513, 0.7183, 0.5227, 0.7737, 0.5123, 0.7643, 0.5383, 0.7069, 0.6144, 0.2437, 0.6127, 0.3029, 0.584, 0.2837, 0.587, 0.2237, 0.5679, 0.6605, 0.5513, 0.7183, 0.5383, 0.7069, 0.5524, 0.6476, 0.9026, 0.1122, 0.8218, 0.0757, 0.8333, 0.06496, 0.5844, 0.3447, 0.5812, 0.4055, 0.559, 0.3921, 0.5594, 0.3302, 0.5123, 0.7643, 0.4838, 0.8202, 0.4772, 0.8155, 0.5012, 0.7571, 0.584, 0.2837, 0.5844, 0.3447, 0.5594, 0.3302, 0.5563, 0.2681, 0.5383, 0.7069, 0.5123, 0.7643, 0.5012, 0.7571, 0.5246, 0.6981, 0.587, 0.2237, 0.584, 0.2837, 0.5563, 0.2681, 0.5598, 0.207, 0.5524, 0.6476, 0.5383, 0.7069, 0.5246, 0.6981, 0.5363, 0.6376, 0.6018, 0.1662, 0.587, 0.2237, 0.5598, 0.207, 0.5747, 0.1479, 0.5645, 0.5877, 0.5524, 0.6476, 0.5363, 0.6376, 0.5467, 0.5768, 0.6326, 0.1137, 0.6018, 0.1662, 0.5747, 0.1479, 0.5971, 0.09175, 0.5725, 0.5273, 0.5645, 0.5877, 0.5467, 0.5768, 0.5525, 0.5154, 0.7025, 0.07586, 0.6326, 0.1137, 0.5971, 0.09175, 0.6862, 0.05318, 0.5794, 0.4667, 0.5725, 0.5273, 0.5525, 0.5154, 0.5571, 0.4539, 0.8218, 0.0757, 0.7025, 0.07586, 0.6862, 0.05318, 0.8333, 0.06496, 0.5812, 0.4055, 0.5794, 0.4667, 0.5571, 0.4539, 0.559, 0.3921, 0.4838, 0.8202, 0.4499, 0.8723, 0.4772, 0.8155, 0.5971, 0.09175, 0.5747, 0.1479, 0.5355, 0.1331, 0.5522, 0.07305, 0.5525, 0.5154, 0.5467, 0.5768, 0.5273, 0.5691, 0.5313, 0.5071, 0.6862, 0.05318, 0.5971, 0.09175, 0.5522, 0.07305, 0.6682, 0.02999, 0.5571, 0.4539, 0.5525, 0.5154, 0.5313, 0.5071, 0.5338, 0.445, 0.8333, 0.06496, 0.6862, 0.05318, 0.6682, 0.02999, 0.8526, 0.05627, 0.559, 0.3921, 0.5571, 0.4539, 0.5338, 0.445, 0.5349, 0.3826, 0.4772, 0.8155, 0.4499, 0.8723, 0.4701, 0.8123, 0.9026, 0.1122, 0.8333, 0.06496, 0.8526, 0.05627, 0.5594, 0.3302, 0.559, 0.3921, 0.5349, 0.3826, 0.5317, 0.3198, 0.5012, 0.7571, 0.4772, 0.8155, 0.4701, 0.8123, 0.4895, 0.7522, 0.5563, 0.2681, 0.5594, 0.3302, 0.5317, 0.3198, 0.5287, 0.257, 0.5246, 0.6981, 0.5012, 0.7571, 0.4895, 0.7522, 0.509, 0.692, 0.5598, 0.207, 0.5563, 0.2681, 0.5287, 0.257, 0.5316, 0.195, 0.5363, 0.6376, 0.5246, 0.6981, 0.509, 0.692, 0.5193, 0.6307, 0.5747, 0.1479, 0.5598, 0.207, 0.5316, 0.195, 0.5355, 0.1331, 0.5467, 0.5768, 0.5363, 0.6376, 0.5193, 0.6307, 0.5273, 0.5691, 0.4895, 0.7522, 0.4701, 0.8123, 0.4625, 0.8107, 0.4771, 0.7497, 0.5287, 0.257, 0.5317, 0.3198, 0.5038, 0.3143, 0.5004, 0.2513, 0.509, 0.692, 0.4895, 0.7522, 0.4771, 0.7497, 0.4924, 0.6887, 0.5316, 0.195, 0.5287, 0.257, 0.5004, 0.2513, 0.5012, 0.1886, 0.5193, 0.6307, 0.509, 0.692, 0.4924, 0.6887, 0.5011, 0.6271, 0.5355, 0.1331, 0.5316, 0.195, 0.5012, 0.1886, 0.4952, 0.125, 0.5273, 0.5691, 0.5193, 0.6307, 0.5011, 0.6271, 0.5064, 0.5651, 0.5522, 0.07305, 0.5355, 0.1331, 0.4952, 0.125, 0.5008, 0.06193, 0.5313, 0.5071, 0.5273, 0.5691, 0.5064, 0.5651, 0.5085, 0.5027, 0.6682, 0.02999, 0.5522, 0.07305, 0.5008, 0.06193, 0.6408, 0.006536, 0.5338, 0.445, 0.5313, 0.5071, 0.5085, 0.5027, 0.5092, 0.4402, 0.8526, 0.05627, 0.6682, 0.02999, 0.6408, 0.006536, 0.8799, 0.05087, 0.5349, 0.3826, 0.5338, 0.445, 0.5092, 0.4402, 0.5089, 0.3776, 0.4701, 0.8123, 0.4499, 0.8723, 0.4625, 0.8107, 0.9026, 0.1122, 0.8526, 0.05627, 0.8799, 0.05087, 0.5317, 0.3198, 0.5349, 0.3826, 0.5089, 0.3776, 0.5038, 0.3143, 0.5085, 0.5027, 0.5064, 0.5651, 0.4837, 0.5647, 0.4838, 0.5023, 0.6408, 0.006536, 0.5008, 0.06193, 0.443, 0.06235, 0.2927, 0.007236, 0.5092, 0.4402, 0.5085, 0.5027, 0.4838, 0.5023, 0.4827, 0.4398, 0.8799, 0.05087, 0.6408, 0.006536, 0.9916, 0.004618, 0.9119, 0.04988, 0.5089, 0.3776, 0.5092, 0.4402, 0.4827, 0.4398, 0.4805, 0.3771, 0.4625, 0.8107, 0.4499, 0.8723, 0.4547, 0.8108, 0.9026, 0.1122, 0.8799, 0.05087, 0.9119, 0.04988, 0.5038, 0.3143, 0.5089, 0.3776, 0.4805, 0.3771, 0.475, 0.3141, 0.4771, 0.7497, 0.4625, 0.8107, 0.4547, 0.8108, 0.4642, 0.7496, 0.5004, 0.2513, 0.5038, 0.3143, 0.475, 0.3141, 0.4703, 0.2512, 0.4924, 0.6887, 0.4771, 0.7497, 0.4642, 0.7496, 0.475, 0.6885, 0.5012, 0.1886, 0.5004, 0.2513, 0.4703, 0.2512, 0.4651, 0.1883, 0.5011, 0.6271, 0.4924, 0.6887, 0.475, 0.6885, 0.4817, 0.6269, 0.4952, 0.125, 0.5012, 0.1886, 0.4651, 0.1883, 0.4544, 0.125, 0.5064, 0.5651, 0.5011, 0.6271, 0.4817, 0.6269, 0.4837, 0.5647, 0.5008, 0.06193, 0.4952, 0.125, 0.4544, 0.125, 0.443, 0.06235, 0.4703, 0.2512, 0.475, 0.3141, 0.4444, 0.319, 0.438, 0.2568, 0.475, 0.6885, 0.4642, 0.7496, 0.4508, 0.752, 0.4569, 0.6912, 0.4651, 0.1883, 0.4703, 0.2512, 0.438, 0.2568, 0.4288, 0.1947, 0.4817, 0.6269, 0.475, 0.6885, 0.4569, 0.6912, 0.461, 0.63, 0.4544, 0.125, 0.4651, 0.1883, 0.4288, 0.1947, 0.4132, 0.133, 0.4837, 0.5647, 0.4817, 0.6269, 0.461, 0.63, 0.4594, 0.568, 0.443, 0.06235, 0.4544, 0.125, 0.4132, 0.133, 0.3851, 0.07381, 0.4838, 0.5023, 0.4837, 0.5647, 0.4594, 0.568, 0.4569, 0.5059, 0.2927, 0.007236, 0.443, 0.06235, 0.3851, 0.07381, 0.2377, 0.03057, 0.4827, 0.4398, 0.4838, 0.5023, 0.4569, 0.5059, 0.4539, 0.4436, 0.003543, 0.06035, 0.2927, 0.007236, 0.2377, 0.03057, 0.03353, 0.06399, 0.4805, 0.3771, 0.4827, 0.4398, 0.4539, 0.4436, 0.4502, 0.3814, 0.4547, 0.8108, 0.4499, 0.8723, 0.4467, 0.8124, 0.9026, 0.1122, 0.9119, 0.04988, 0.9419, 0.05351, 0.475, 0.3141, 0.4805, 0.3771, 0.4502, 0.3814, 0.4444, 0.319, 0.4642, 0.7496, 0.4547, 0.8108, 0.4467, 0.8124, 0.4508, 0.752, 0.2377, 0.03057, 0.3851, 0.07381, 0.3332, 0.09192, 0.2178, 0.05391, 0.4539, 0.4436, 0.4569, 0.5059, 0.4284, 0.5133, 0.4233, 0.4517, 0.03353, 0.06399, 0.2377, 0.03057, 0.2178, 0.05391, 0.05638, 0.07144, 0.4502, 0.3814, 0.4539, 0.4436, 0.4233, 0.4517, 0.4178, 0.3901, 0.4467, 0.8124, 0.4499, 0.8723, 0.4385, 0.8156, 0.9026, 0.1122, 0.9419, 0.05351, 0.9647, 0.06097, 0.4444, 0.319, 0.4502, 0.3814, 0.4178, 0.3901, 0.4115, 0.3286, 0.4508, 0.752, 0.4467, 0.8124, 0.4385, 0.8156, 0.437, 0.7568, 0.438, 0.2568, 0.4444, 0.319, 0.4115, 0.3286, 0.4033, 0.2674, 0.4569, 0.6912, 0.4508, 0.752, 0.437, 0.7568, 0.4384, 0.697, 0.4288, 0.1947, 0.438, 0.2568, 0.4033, 0.2674, 0.3914, 0.2067, 0.461, 0.63, 0.4569, 0.6912, 0.4384, 0.697, 0.4383, 0.6364, 0.4132, 0.133, 0.4288, 0.1947, 0.3914, 0.2067, 0.3719, 0.1472, 0.4594, 0.568, 0.461, 0.63, 0.4383, 0.6364, 0.4336, 0.575, 0.3851, 0.07381, 0.4132, 0.133, 0.3719, 0.1472, 0.3332, 0.09192, 0.4569, 0.5059, 0.4594, 0.568, 0.4336, 0.575, 0.4284, 0.5133, 0.4384, 0.697, 0.437, 0.7568, 0.4229, 0.764, 0.4195, 0.7057, 0.3914, 0.2067, 0.4033, 0.2674, 0.3669, 0.2823, 0.3528, 0.223, 0.4383, 0.6364, 0.4384, 0.697, 0.4195, 0.7057, 0.415, 0.646, 0.3719, 0.1472, 0.3914, 0.2067, 0.3528, 0.223, 0.3308, 0.1657, 0.4336, 0.575, 0.4383, 0.6364, 0.415, 0.646, 0.4074, 0.5855, 0.3332, 0.09192, 0.3719, 0.1472, 0.3308, 0.1657, 0.2899, 0.1133, 0.4284, 0.5133, 0.4336, 0.575, 0.4074, 0.5855, 0.4, 0.5246, 0.2178, 0.05391, 0.3332, 0.09192, 0.2899, 0.1133, 0.201, 0.07683, 0.4233, 0.4517, 0.4284, 0.5133, 0.4, 0.5246, 0.393, 0.4638, 0.05638, 0.07144, 0.2178, 0.05391, 0.201, 0.07683, 0.07096, 0.08146, 0.4178, 0.3901, 0.4233, 0.4517, 0.393, 0.4638, 0.3855, 0.403, 0.4385, 0.8156, 0.4499, 0.8723, 0.4304, 0.8204, 0.9026, 0.1122, 0.9647, 0.06097, 0.9793, 0.07098, 0.4115, 0.3286, 0.4178, 0.3901, 0.3855, 0.403, 0.3772, 0.3424, 0.437, 0.7568, 0.4385, 0.8156, 0.4304, 0.8204, 0.4229, 0.764, 0.4033, 0.2674, 0.4115, 0.3286, 0.3772, 0.3424, 0.3669, 0.2823, 0.393, 0.4638, 0.4, 0.5246, 0.372, 0.5394, 0.3632, 0.4794, 0.07096, 0.08146, 0.201, 0.07683, 0.1851, 0.09911, 0.0786, 0.09291, 0.3855, 0.403, 0.393, 0.4638, 0.3632, 0.4794, 0.3542, 0.4195, 0.4304, 0.8204, 0.4499, 0.8723, 0.4224, 0.8266, 0.9026, 0.1122, 0.9793, 0.07098, 0.987, 0.08244, 0.3772, 0.3424, 0.3855, 0.403, 0.3542, 0.4195, 0.3442, 0.3598, 0.4229, 0.764, 0.4304, 0.8204, 0.4224, 0.8266, 0.4087, 0.7735, 0.3669, 0.2823, 0.3772, 0.3424, 0.3442, 0.3598, 0.3324, 0.3008, 0.4195, 0.7057, 0.4229, 0.764, 0.4087, 0.7735, 0.4002, 0.7171, 0.3528, 0.223, 0.3669, 0.2823, 0.3324, 0.3008, 0.3168, 0.2428, 0.415, 0.646, 0.4195, 0.7057, 0.4002, 0.7171, 0.3916, 0.6587, 0.3308, 0.1657, 0.3528, 0.223, 0.3168, 0.2428, 0.294, 0.1871, 0.4074, 0.5855, 0.415, 0.646, 0.3916, 0.6587, 0.3812, 0.5992, 0.2899, 0.1133, 0.3308, 0.1657, 0.294, 0.1871, 0.2558, 0.1364, 0.4, 0.5246, 0.4074, 0.5855, 0.3812, 0.5992, 0.372, 0.5394, 0.201, 0.07683, 0.2899, 0.1133, 0.2558, 0.1364, 0.1851, 0.09911, 0.3168, 0.2428, 0.3324, 0.3008, 0.2999, 0.3219, 0.2838, 0.2648, 0.3916, 0.6587, 0.4002, 0.7171, 0.3807, 0.731, 0.3678, 0.6742, 0.294, 0.1871, 0.3168, 0.2428, 0.2838, 0.2648, 0.2616, 0.21, 0.3812, 0.5992, 0.3916, 0.6587, 0.3678, 0.6742, 0.3551, 0.6159, 0.2558, 0.1364, 0.294, 0.1871, 0.2616, 0.21, 0.2272, 0.1599, 0.372, 0.5394, 0.3812, 0.5992, 0.3551, 0.6159, 0.3442, 0.5571, 0.1851, 0.09911, 0.2558, 0.1364, 0.2272, 0.1599, 0.1695, 0.1205, 0.3632, 0.4794, 0.372, 0.5394, 0.3442, 0.5571, 0.334, 0.498, 0.0786, 0.09291, 0.1851, 0.09911, 0.1695, 0.1205, 0.08104, 0.105, 0.3542, 0.4195, 0.3632, 0.4794, 0.334, 0.498, 0.3237, 0.4389, 0.4224, 0.8266, 0.4499, 0.8723, 0.4147, 0.8342, 0.9026, 0.1122, 0.987, 0.08244, 0.9894, 0.09452, 0.3442, 0.3598, 0.3542, 0.4195, 0.3237, 0.4389, 0.3127, 0.3801, 0.4087, 0.7735, 0.4224, 0.8266, 0.4147, 0.8342, 0.3944, 0.7851, 0.3324, 0.3008, 0.3442, 0.3598, 0.3127, 0.3801, 0.2999, 0.3219, 0.4002, 0.7171, 0.4087, 0.7735, 0.3944, 0.7851, 0.3807, 0.731, 0.08104, 0.105, 0.1695, 0.1205, 0.1539, 0.1409, 0.07974, 0.1171, 0.3237, 0.4389, 0.334, 0.498, 0.3051, 0.5189, 0.294, 0.4605, 0.4147, 0.8342, 0.4499, 0.8723, 0.4075, 0.8431, 0.9026, 0.1122, 0.9894, 0.09452, 0.9881, 0.1067, 0.3127, 0.3801, 0.3237, 0.4389, 0.294, 0.4605, 0.2824, 0.4022, 0.3944, 0.7851, 0.4147, 0.8342, 0.4075, 0.8431, 0.3802, 0.7988, 0.2999, 0.3219, 0.3127, 0.3801, 0.2824, 0.4022, 0.2693, 0.3446, 0.3807, 0.731, 0.3944, 0.7851, 0.3802, 0.7988, 0.3608, 0.7474, 0.2838, 0.2648, 0.2999, 0.3219, 0.2693, 0.3446, 0.2534, 0.288, 0.3678, 0.6742, 0.3807, 0.731, 0.3608, 0.7474, 0.3437, 0.6921, 0.2616, 0.21, 0.2838, 0.2648, 0.2534, 0.288, 0.2324, 0.2335, 0.3551, 0.6159, 0.3678, 0.6742, 0.3437, 0.6921, 0.329, 0.6351, 0.2272, 0.1599, 0.2616, 0.21, 0.2324, 0.2335, 0.2019, 0.1829, 0.3442, 0.5571, 0.3551, 0.6159, 0.329, 0.6351, 0.3165, 0.5772, 0.1695, 0.1205, 0.2272, 0.1599, 0.2019, 0.1829, 0.1539, 0.1409, 0.334, 0.498, 0.3442, 0.5571, 0.3165, 0.5772, 0.3051, 0.5189, 0.2324, 0.2335, 0.2534, 0.288, 0.2247, 0.3114, 0.2053, 0.2566, 0.329, 0.6351, 0.3437, 0.6921, 0.3192, 0.7122, 0.3025, 0.6562, 0.2019, 0.1829, 0.2324, 0.2335, 0.2053, 0.2566, 0.1785, 0.2051, 0.3165, 0.5772, 0.329, 0.6351, 0.3025, 0.6562, 0.2888, 0.5991, 0.1539, 0.1409, 0.2019, 0.1829, 0.1785, 0.2051, 0.1382, 0.1601, 0.3051, 0.5189, 0.3165, 0.5772, 0.2888, 0.5991, 0.2765, 0.5413, 0.07974, 0.1171, 0.1539, 0.1409, 0.1382, 0.1601, 0.07575, 0.1289, 0.294, 0.4605, 0.3051, 0.5189, 0.2765, 0.5413, 0.2648, 0.4833, 0.4075, 0.8431, 0.4499, 0.8723, 0.401, 0.8531, 0.9026, 0.1122, 0.9881, 0.1067, 0.9841, 0.1185, 0.2824, 0.4022, 0.294, 0.4605, 0.2648, 0.4833, 0.2529, 0.4254, 0.3802, 0.7988, 0.4075, 0.8431, 0.401, 0.8531, 0.366, 0.8144, 0.2693, 0.3446, 0.2824, 0.4022, 0.2529, 0.4254, 0.2399, 0.368, 0.3608, 0.7474, 0.3802, 0.7988, 0.366, 0.8144, 0.3405, 0.7658, 0.2534, 0.288, 0.2693, 0.3446, 0.2399, 0.368, 0.2247, 0.3114, 0.3437, 0.6921, 0.3608, 0.7474, 0.3405, 0.7658, 0.3192, 0.7122, 0.401, 0.8531, 0.4499, 0.8723, 0.3956, 0.864, 0.9026, 0.1122, 0.9841, 0.1185, 0.9781, 0.1296, 0.2529, 0.4254, 0.2648, 0.4833, 0.2358, 0.5068, 0.224, 0.4489, 0.366, 0.8144, 0.401, 0.8531, 0.3956, 0.864, 0.3519, 0.8317, 0.2399, 0.368, 0.2529, 0.4254, 0.224, 0.4489, 0.2115, 0.3913, 0.3405, 0.7658, 0.366, 0.8144, 0.3519, 0.8317, 0.3192, 0.786, 0.2247, 0.3114, 0.2399, 0.368, 0.2115, 0.3913, 0.1972, 0.3344, 0.3192, 0.7122, 0.3405, 0.7658, 0.3192, 0.786, 0.294, 0.7338, 0.2053, 0.2566, 0.2247, 0.3114, 0.1972, 0.3344, 0.1797, 0.2789, 0.3025, 0.6562, 0.3192, 0.7122, 0.294, 0.7338, 0.2755, 0.6788, 0.1785, 0.2051, 0.2053, 0.2566, 0.1797, 0.2789, 0.1563, 0.2258, 0.2888, 0.5991, 0.3025, 0.6562, 0.2755, 0.6788, 0.2606, 0.6221, 0.1382, 0.1601, 0.1785, 0.2051, 0.1563, 0.2258, 0.1223, 0.1778, 0.2765, 0.5413, 0.2888, 0.5991, 0.2606, 0.6221, 0.2477, 0.5646, 0.07575, 0.1289, 0.1382, 0.1601, 0.1223, 0.1778, 0.06978, 0.1401, 0.2648, 0.4833, 0.2765, 0.5413, 0.2477, 0.5646, 0.2358, 0.5068, 0.2755, 0.6788, 0.294, 0.7338, 0.2677, 0.7567, 0.2473, 0.7021, 0.1563, 0.2258, 0.1797, 0.2789, 0.155, 0.2996, 0.1348, 0.245, 0.2606, 0.6221, 0.2755, 0.6788, 0.2473, 0.7021, 0.2317, 0.6456, 0.1223, 0.1778, 0.1563, 0.2258, 0.1348, 0.245, 0.1063, 0.1939, 0.2477, 0.5646, 0.2606, 0.6221, 0.2317, 0.6456, 0.2186, 0.588, 0.06978, 0.1401, 0.1223, 0.1778, 0.1063, 0.1939, 0.06234, 0.1503, 0.2358, 0.5068, 0.2477, 0.5646, 0.2186, 0.588, 0.2068, 0.53, 0.3956, 0.864, 0.4499, 0.8723, 0.3914, 0.8757, 0.9026, 0.1122, 0.9781, 0.1296, 0.9707, 0.1399, 0.224, 0.4489, 0.2358, 0.5068, 0.2068, 0.53, 0.1954, 0.4718, 0.3519, 0.8317, 0.3956, 0.864, 0.3914, 0.8757, 0.3378, 0.8504, 0.2115, 0.3913, 0.224, 0.4489, 0.1954, 0.4718, 0.1836, 0.4137, 0.3192, 0.786, 0.3519, 0.8317, 0.3378, 0.8504, 0.2966, 0.8076, 0.1972, 0.3344, 0.2115, 0.3913, 0.1836, 0.4137, 0.1705, 0.3562, 0.294, 0.7338, 0.3192, 0.786, 0.2966, 0.8076, 0.2677, 0.7567, 0.1797, 0.2789, 0.1972, 0.3344, 0.1705, 0.3562, 0.155, 0.2996, 0.1954, 0.4718, 0.2068, 0.53, 0.1773, 0.5522, 0.1666, 0.4934, 0.3378, 0.8504, 0.3914, 0.8757, 0.3891, 0.8878, 0.3236, 0.8705, 0.1836, 0.4137, 0.1954, 0.4718, 0.1666, 0.4934, 0.1559, 0.4347, 0.2966, 0.8076, 0.3378, 0.8504, 0.3236, 0.8705, 0.2722, 0.8303, 0.1705, 0.3562, 0.1836, 0.4137, 0.1559, 0.4347, 0.1443, 0.3762, 0.2677, 0.7567, 0.2966, 0.8076, 0.2722, 0.8303, 0.2395, 0.7801, 0.155, 0.2996, 0.1705, 0.3562, 0.1443, 0.3762, 0.1308, 0.3185, 0.2473, 0.7021, 0.2677, 0.7567, 0.2395, 0.7801, 0.2177, 0.7255, 0.1348, 0.245, 0.155, 0.2996, 0.1308, 0.3185, 0.1137, 0.2621, 0.2317, 0.6456, 0.2473, 0.7021, 0.2177, 0.7255, 0.2016, 0.6687, 0.1063, 0.1939, 0.1348, 0.245, 0.1137, 0.2621, 0.09007, 0.2082, 0.2186, 0.588, 0.2317, 0.6456, 0.2016, 0.6687, 0.1886, 0.6107, 0.06234, 0.1503, 0.1063, 0.1939, 0.09007, 0.2082, 0.05379, 0.1595, 0.2068, 0.53, 0.2186, 0.588, 0.1886, 0.6107, 0.1773, 0.5522, 0.3914, 0.8757, 0.4499, 0.8723, 0.3891, 0.8878, 0.9026, 0.1122, 0.9707, 0.1399, 0.9622, 0.1491, 0.1137, 0.2621, 0.1308, 0.3185, 0.1068, 0.335, 0.09278, 0.2769, 0.2016, 0.6687, 0.2177, 0.7255, 0.1859, 0.7481, 0.17, 0.6906, 0.09007, 0.2082, 0.1137, 0.2621, 0.09278, 0.2769, 0.07363, 0.2205, 0.1886, 0.6107, 0.2016, 0.6687, 0.17, 0.6906, 0.1576, 0.6319, 0.05379, 0.1595, 0.09007, 0.2082, 0.07363, 0.2205, 0.04441, 0.1675, 0.1773, 0.5522, 0.1886, 0.6107, 0.1576, 0.6319, 0.1472, 0.5726, 0.3891, 0.8878, 0.4499, 0.8723, 0.3893, 0.8999, 0.9026, 0.1122, 0.9622, 0.1491, 0.9528, 0.157, 0.1666, 0.4934, 0.1773, 0.5522, 0.1472, 0.5726, 0.1376, 0.5131, 0.3236, 0.8705, 0.3891, 0.8878, 0.3893, 0.8999, 0.3091, 0.8916, 0.1559, 0.4347, 0.1666, 0.4934, 0.1376, 0.5131, 0.1282, 0.4535, 0.2722, 0.8303, 0.3236, 0.8705, 0.3091, 0.8916, 0.2452, 0.8537, 0.1443, 0.3762, 0.1559, 0.4347, 0.1282, 0.4535, 0.1182, 0.394, 0.2395, 0.7801, 0.2722, 0.8303, 0.2452, 0.8537, 0.2086, 0.8034, 0.1308, 0.3185, 0.1443, 0.3762, 0.1182, 0.394, 0.1068, 0.335, 0.2177, 0.7255, 0.2395, 0.7801, 0.2086, 0.8034, 0.1859, 0.7481, 0.3091, 0.8916, 0.3893, 0.8999, 0.393, 0.9115, 0.294, 0.9137, 0.1282, 0.4535, 0.1376, 0.5131, 0.1081, 0.53, 0.1002, 0.4695, 0.2452, 0.8537, 0.3091, 0.8916, 0.294, 0.9137, 0.2138, 0.877, 0.1182, 0.394, 0.1282, 0.4535, 0.1002, 0.4695, 0.0921, 0.4091, 0.2086, 0.8034, 0.2452, 0.8537, 0.2138, 0.877, 0.1738, 0.8255, 0.1068, 0.335, 0.1182, 0.394, 0.0921, 0.4091, 0.08299, 0.3489, 0.1859, 0.7481, 0.2086, 0.8034, 0.1738, 0.8255, 0.1512, 0.769, 0.09278, 0.2769, 0.1068, 0.335, 0.08299, 0.3489, 0.0719, 0.2893, 0.17, 0.6906, 0.1859, 0.7481, 0.1512, 0.769, 0.1364, 0.7103, 0.07363, 0.2205, 0.09278, 0.2769, 0.0719, 0.2893, 0.05701, 0.2306, 0.1576, 0.6319, 0.17, 0.6906, 0.1364, 0.7103, 0.1253, 0.6506, 0.04441, 0.1675, 0.07363, 0.2205, 0.05701, 0.2306, 0.03439, 0.1741, 0.1472, 0.5726, 0.1576, 0.6319, 0.1253, 0.6506, 0.1162, 0.5905, 0.3893, 0.8999, 0.4499, 0.8723, 0.393, 0.9115, 0.9026, 0.1122, 0.9528, 0.157, 0.9428, 0.1636, 0.1376, 0.5131, 0.1472, 0.5726, 0.1162, 0.5905, 0.1081, 0.53, 0.1364, 0.7103, 0.1512, 0.769, 0.1132, 0.7869, 0.1006, 0.7268, 0.05701, 0.2306, 0.0719, 0.2893, 0.05101, 0.2989, 0.04023, 0.2385, 0.1253, 0.6506, 0.1364, 0.7103, 0.1006, 0.7268, 0.09154, 0.6661, 0.03439, 0.1741, 0.05701, 0.2306, 0.04023, 0.2385, 0.0239, 0.1792, 0.1162, 0.5905, 0.1253, 0.6506, 0.09154, 0.6661, 0.08432, 0.605, 0.393, 0.9115, 0.4499, 0.8723, 0.4011, 0.9218, 0.9026, 0.1122, 0.9428, 0.1636, 0.9323, 0.1687, 0.1081, 0.53, 0.1162, 0.5905, 0.08432, 0.605, 0.078, 0.5437, 0.294, 0.9137, 0.393, 0.9115, 0.4011, 0.9218, 0.2778, 0.9363, 0.1002, 0.4695, 0.1081, 0.53, 0.078, 0.5437, 0.07201, 0.4823, 0.2138, 0.877, 0.294, 0.9137, 0.2778, 0.9363, 0.1749, 0.8993, 0.0921, 0.4091, 0.1002, 0.4695, 0.07201, 0.4823, 0.06589, 0.421, 0.1738, 0.8255, 0.2138, 0.877, 0.1749, 0.8993, 0.1337, 0.8453, 0.08299, 0.3489, 0.0921, 0.4091, 0.06589, 0.421, 0.05913, 0.3598, 0.1512, 0.769, 0.1738, 0.8255, 0.1337, 0.8453, 0.1132, 0.7869, 0.0719, 0.2893, 0.08299, 0.3489, 0.05913, 0.3598, 0.05101, 0.2989, 0.07201, 0.4823, 0.078, 0.5437, 0.04739, 0.5535, 0.04348, 0.4915, 0.1749, 0.8993, 0.2778, 0.9363, 0.2598, 0.9595, 0.1235, 0.9188, 0.06589, 0.421, 0.07201, 0.4823, 0.04348, 0.4915, 0.03954, 0.4295, 0.1337, 0.8453, 0.1749, 0.8993, 0.1235, 0.9188, 0.08713, 0.861, 0.05913, 0.3598, 0.06589, 0.421, 0.03954, 0.4295, 0.03522, 0.3675, 0.1132, 0.7869, 0.1337, 0.8453, 0.08713, 0.861, 0.07159, 0.8005, 0.05101, 0.2989, 0.05913, 0.3598, 0.03522, 0.3675, 0.03009, 0.3056, 0.1006, 0.7268, 0.1132, 0.7869, 0.07159, 0.8005, 0.06261, 0.7391, 0.04023, 0.2385, 0.05101, 0.2989, 0.03009, 0.3056, 0.02331, 0.244, 0.09154, 0.6661, 0.1006, 0.7268, 0.06261, 0.7391, 0.05641, 0.6774, 0.0239, 0.1792, 0.04023, 0.2385, 0.02331, 0.244, 0.01309, 0.1828, 0.08432, 0.605, 0.09154, 0.6661, 0.05641, 0.6774, 0.05156, 0.6155, 0.4011, 0.9218, 0.4499, 0.8723, 0.4145, 0.9299, 0.9026, 0.1122, 0.9323, 0.1687, 0.9215, 0.1723, 0.078, 0.5437, 0.08432, 0.605, 0.05156, 0.6155, 0.04739, 0.5535, 0.2778, 0.9363, 0.4011, 0.9218, 0.4145, 0.9299, 0.2598, 0.9595, 0.02331, 0.244, 0.03009, 0.3056, 0.009123, 0.3094, 0.006315, 0.247, 0.05641, 0.6774, 0.06261, 0.7391, 0.02296, 0.7461, 0.02025, 0.6838, 0.01309, 0.1828, 0.02331, 0.244, 0.006315, 0.247, 0.002085, 0.1847, 0.05156, 0.6155, 0.05641, 0.6774, 0.02025, 0.6838, 0.01816, 0.6214, 0.4145, 0.9299, 0.4499, 0.8723, 0.4332, 0.9343, 0.9026, 0.1122, 0.9215, 0.1723, 0.9104, 0.1743, 0.04739, 0.5535, 0.05156, 0.6155, 0.01816, 0.6214, 0.01638, 0.559, 0.2598, 0.9595, 0.4145, 0.9299, 0.4332, 0.9343, 0.2325, 0.983, 0.04348, 0.4915, 0.04739, 0.5535, 0.01638, 0.559, 0.01472, 0.4966, 0.1235, 0.9188, 0.2598, 0.9595, 0.2325, 0.983, 0.05365, 0.932, 0.03954, 0.4295, 0.04348, 0.4915, 0.01472, 0.4966, 0.01307, 0.4342, 0.08713, 0.861, 0.1235, 0.9188, 0.05365, 0.932, 0.03422, 0.8706, 0.03522, 0.3675, 0.03954, 0.4295, 0.01307, 0.4342, 0.01126, 0.3718, 0.07159, 0.8005, 0.08713, 0.861, 0.03422, 0.8706, 0.02697, 0.8084, 0.03009, 0.3056, 0.03522, 0.3675, 0.01126, 0.3718, 0.009123, 0.3094, 0.06261, 0.7391, 0.07159, 0.8005, 0.02697, 0.8084, 0.02296, 0.7461, 0.9214, 0.4237, 0.9231, 0.4861, 0.8942, 0.487, 0.8949, 0.4245, 0.9426, 0.8601, 0.962, 0.9216, 0.8779, 0.9242, 0.8862, 0.8618, 0.9196, 0.3613, 0.9214, 0.4237, 0.8949, 0.4245, 0.8956, 0.362, 0.9353, 0.798, 0.9426, 0.8601, 0.8862, 0.8618, 0.8892, 0.7994, 0.9175, 0.2989, 0.9196, 0.3613, 0.8956, 0.362, 0.8965, 0.2995, 0.9313, 0.7357, 0.9353, 0.798, 0.8892, 0.7994, 0.8909, 0.7369, 0.9147, 0.2365, 0.9175, 0.2989, 0.8965, 0.2995, 0.8976, 0.2371, 0.9286, 0.6733, 0.9313, 0.7357, 0.8909, 0.7369, 0.892, 0.6745, 0.9104, 0.1743, 0.9147, 0.2365, 0.8976, 0.2371, 0.8994, 0.1746, 0.9265, 0.6109, 0.9286, 0.6733, 0.892, 0.6745, 0.8928, 0.612, 0.4332, 0.9343, 0.4499, 0.8723, 0.4547, 0.9341, 0.9026, 0.1122, 0.9104, 0.1743, 0.8994, 0.1746, 0.9247, 0.5485, 0.9265, 0.6109, 0.8928, 0.612, 0.8936, 0.5495, 0.9968, 0.983, 0.4332, 0.9343, 0.4547, 0.9341, 0.701, 0.9823, 0.9231, 0.4861, 0.9247, 0.5485, 0.8936, 0.5495, 0.8942, 0.487, 0.962, 0.9216, 0.9968, 0.983, 0.701, 0.9823, 0.8779, 0.9242, 0.8994, 0.1746, 0.8976, 0.2371, 0.8806, 0.2351, 0.8883, 0.1733, 0.8928, 0.612, 0.892, 0.6745, 0.8555, 0.6702, 0.8593, 0.6081, 0.4547, 0.9341, 0.4499, 0.8723, 0.4748, 0.9293, 0.9026, 0.1122, 0.8994, 0.1746, 0.8883, 0.1733, 0.8936, 0.5495, 0.8928, 0.612, 0.8593, 0.6081, 0.8624, 0.5459, 0.701, 0.9823, 0.4547, 0.9341, 0.4748, 0.9293, 0.6461, 0.959, 0.8942, 0.487, 0.8936, 0.5495, 0.8624, 0.5459, 0.8654, 0.4837, 0.8779, 0.9242, 0.701, 0.9823, 0.6461, 0.959, 0.8003, 0.9149, 0.8949, 0.4245, 0.8942, 0.487, 0.8654, 0.4837, 0.8684, 0.4214, 0.8862, 0.8618, 0.8779, 0.9242, 0.8003, 0.9149, 0.8313, 0.8554, 0.8956, 0.362, 0.8949, 0.4245, 0.8684, 0.4214, 0.8717, 0.3592, 0.8892, 0.7994, 0.8862, 0.8618, 0.8313, 0.8554, 0.8437, 0.7941, 0.8965, 0.2995, 0.8956, 0.362, 0.8717, 0.3592, 0.8755, 0.2971, 0.8909, 0.7369, 0.8892, 0.7994, 0.8437, 0.7941, 0.8507, 0.7323, 0.8976, 0.2371, 0.8965, 0.2995, 0.8755, 0.2971, 0.8806, 0.2351, 0.892, 0.6745, 0.8909, 0.7369, 0.8507, 0.7323, 0.8555, 0.6702, 0.8313, 0.8554, 0.8003, 0.9149, 0.7416, 0.8976, 0.7819, 0.8421, 0.8717, 0.3592, 0.8684, 0.4214, 0.842, 0.4146, 0.8477, 0.353, 0.8437, 0.7941, 0.8313, 0.8554, 0.7819, 0.8421, 0.8007, 0.7827, 0.8755, 0.2971, 0.8717, 0.3592, 0.8477, 0.353, 0.8546, 0.2916, 0.8507, 0.7323, 0.8437, 0.7941, 0.8007, 0.7827, 0.812, 0.7221, 0.8806, 0.2351, 0.8755, 0.2971, 0.8546, 0.2916, 0.8637, 0.2306, 0.8555, 0.6702, 0.8507, 0.7323, 0.812, 0.7221, 0.8199, 0.6609, 0.8883, 0.1733, 0.8806, 0.2351, 0.8637, 0.2306, 0.8774, 0.1704, 0.8593, 0.6081, 0.8555, 0.6702, 0.8199, 0.6609, 0.8262, 0.5995, 0.4748, 0.9293, 0.4499, 0.8723, 0.4904, 0.921, 0.9026, 0.1122, 0.8883, 0.1733, 0.8774, 0.1704, 0.8624, 0.5459, 0.8593, 0.6081, 0.8262, 0.5995, 0.8316, 0.5379, 0.6461, 0.959, 0.4748, 0.9293, 0.4904, 0.921, 0.6262, 0.9356, 0.8654, 0.4837, 0.8624, 0.5459, 0.8316, 0.5379, 0.8368, 0.4762, 0.8003, 0.9149, 0.6461, 0.959, 0.6262, 0.9356, 0.7416, 0.8976, 0.8684, 0.4214, 0.8654, 0.4837, 0.8368, 0.4762, 0.842, 0.4146, 0.8262, 0.5995, 0.8199, 0.6609, 0.7855, 0.6471, 0.7939, 0.5866, 0.4904, 0.921, 0.4499, 0.8723, 0.5007, 0.9105, 0.9026, 0.1122, 0.8774, 0.1704, 0.8668, 0.1659, 0.8316, 0.5379, 0.8262, 0.5995, 0.7939, 0.5866, 0.8013, 0.5258, 0.6262, 0.9356, 0.4904, 0.921, 0.5007, 0.9105, 0.6094, 0.9127, 0.8368, 0.4762, 0.8316, 0.5379, 0.8013, 0.5258, 0.8084, 0.4649, 0.7416, 0.8976, 0.6262, 0.9356, 0.6094, 0.9127, 0.6982, 0.8762, 0.842, 0.4146, 0.8368, 0.4762, 0.8084, 0.4649, 0.8157, 0.4041, 0.7819, 0.8421, 0.7416, 0.8976, 0.6982, 0.8762, 0.7392, 0.8238, 0.8477, 0.353, 0.842, 0.4146, 0.8157, 0.4041, 0.8238, 0.3434, 0.8007, 0.7827, 0.7819, 0.8421, 0.7392, 0.8238, 0.7612, 0.7665, 0.8546, 0.2916, 0.8477, 0.353, 0.8238, 0.3434, 0.8337, 0.2832, 0.812, 0.7221, 0.8007, 0.7827, 0.7612, 0.7665, 0.7752, 0.7073, 0.8637, 0.2306, 0.8546, 0.2916, 0.8337, 0.2832, 0.8468, 0.2238, 0.8199, 0.6609, 0.812, 0.7221, 0.7752, 0.7073, 0.7855, 0.6471, 0.8774, 0.1704, 0.8637, 0.2306, 0.8468, 0.2238, 0.8668, 0.1659, 0.8238, 0.3434, 0.8157, 0.4041, 0.7896, 0.3903, 0.8, 0.3308, 0.7612, 0.7665, 0.7392, 0.8238, 0.7023, 0.8025, 0.7251, 0.7467, 0.8337, 0.2832, 0.8238, 0.3434, 0.8, 0.3308, 0.8128, 0.272, 0.7752, 0.7073, 0.7612, 0.7665, 0.7251, 0.7467, 0.7407, 0.6888, 0.8468, 0.2238, 0.8337, 0.2832, 0.8128, 0.272, 0.8301, 0.2145, 0.7855, 0.6471, 0.7752, 0.7073, 0.7407, 0.6888, 0.7547, 0.6299, 0.8668, 0.1659, 0.8468, 0.2238, 0.8301, 0.2145, 0.8565, 0.16, 0.7939, 0.5866, 0.7855, 0.6471, 0.7547, 0.6299, 0.7644, 0.5703, 0.5007, 0.9105, 0.4499, 0.8723, 0.5065, 0.8988, 0.9026, 0.1122, 0.8668, 0.1659, 0.8565, 0.16, 0.8013, 0.5258, 0.7939, 0.5866, 0.7644, 0.5703, 0.7716, 0.5101, 0.6094, 0.9127, 0.5007, 0.9105, 0.5065, 0.8988, 0.5946, 0.8905, 0.8084, 0.4649, 0.8013, 0.5258, 0.7716, 0.5101, 0.7804, 0.4501, 0.6982, 0.8762, 0.6094, 0.9127, 0.5946, 0.8905, 0.6667, 0.8534, 0.8157, 0.4041, 0.8084, 0.4649, 0.7804, 0.4501, 0.7896, 0.3903, 0.7392, 0.8238, 0.6982, 0.8762, 0.6667, 0.8534, 0.7023, 0.8025, 0.5065, 0.8988, 0.4499, 0.8723, 0.5089, 0.8868, 0.9026, 0.1122, 0.8565, 0.16, 0.8468, 0.1526, 0.7716, 0.5101, 0.7644, 0.5703, 0.7367, 0.5512, 0.7442, 0.4917, 0.5946, 0.8905, 0.5065, 0.8988, 0.5089, 0.8868, 0.5821, 0.8695, 0.7804, 0.4501, 0.7716, 0.5101, 0.7442, 0.4917, 0.7542, 0.4326, 0.6667, 0.8534, 0.5946, 0.8905, 0.5821, 0.8695, 0.6429, 0.8305, 0.7896, 0.3903, 0.7804, 0.4501, 0.7542, 0.4326, 0.7635, 0.3736, 0.7023, 0.8025, 0.6667, 0.8534, 0.6429, 0.8305, 0.6723, 0.7798, 0.8, 0.3308, 0.7896, 0.3903, 0.7635, 0.3736, 0.7761, 0.3153, 0.7251, 0.7467, 0.7023, 0.8025, 0.6723, 0.7798, 0.6946, 0.725, 0.8128, 0.272, 0.8, 0.3308, 0.7761, 0.3153, 0.7919, 0.2582, 0.7407, 0.6888, 0.7251, 0.7467, 0.6946, 0.725, 0.7105, 0.6679, 0.8301, 0.2145, 0.8128, 0.272, 0.7919, 0.2582, 0.8136, 0.2031, 0.7547, 0.6299, 0.7407, 0.6888, 0.7105, 0.6679, 0.7289, 0.6103, 0.8565, 0.16, 0.8301, 0.2145, 0.8136, 0.2031, 0.8468, 0.1526, 0.7644, 0.5703, 0.7547, 0.6299, 0.7289, 0.6103, 0.7367, 0.5512])
me_sphere.materials.append(mat_material_001)
me_sphere.use_remesh_preserve_volume = False
me_sphere.use_remesh_preserve_attributes = False
me_sphere.use_mirror_vertex_groups = False
me_sphere.update()

# ---- objects
ob_sphere = bpy.data.objects.new('Sphere', me_sphere)
ob_lamp = bpy.data.objects.new('Lamp', light_lamp)
ob_camera = bpy.data.objects.new('Camera', cam_camera)

# ---- transforms, parenting, visibility, modifiers, constraints
ob_sphere.location = (0.0, 0.0, 0.0)
ob_sphere.lineart.crease_threshold = 0.0
ob_lamp.location = (4.076, 1.005, 5.904)
ob_lamp.rotation_euler = (0.6503, 0.05522, 1.866)
ob_lamp.lock_rotations_4d = False
ob_lamp.empty_display_type = 'ARROWS'
ob_lamp.color = (0.0, 0.0, 0.0, 0.0)
ob_lamp.lineart.crease_threshold = 0.0
ob_camera.location = (7.481, -6.508, 5.344)
ob_camera.rotation_euler = (1.109, 0.0, 0.8149)
ob_camera.lock_rotations_4d = False
ob_camera.empty_display_type = 'ARROWS'
ob_camera.color = (0.0, 0.0, 0.0, 0.0)
ob_camera.display_type = 'WIRE'
ob_camera.lineart.crease_threshold = 0.0

# ---- collection membership
col_collection_1.objects.link(ob_sphere)
col_collection_1.objects.link(ob_lamp)
col_collection_1.objects.link(ob_camera)

# ---- scene / render settings (as saved in the file)
scene.camera = ob_camera
scene.frame_start = 1; scene.frame_end = 250; scene.frame_set(1)
scene.render.engine = 'BLENDER_EEVEE_NEXT'
scene.render.resolution_percentage = 50
scene.render.dither_intensity = 0.0
scene.cycles.use_denoising = False
scene.cycles.samples = 128
scene.cycles.sampling_pattern = 'TABULATED_SOBOL'
scene.cycles.light_sampling_threshold = 0.0
scene.cycles.use_adaptive_sampling = False
scene.cycles.use_light_tree = False
scene.cycles.blur_glossy = 0.0
scene.cycles.sample_clamp_indirect = 0.0
scene.view_settings.view_transform = 'Standard'
bpy.context.view_layer.update()
